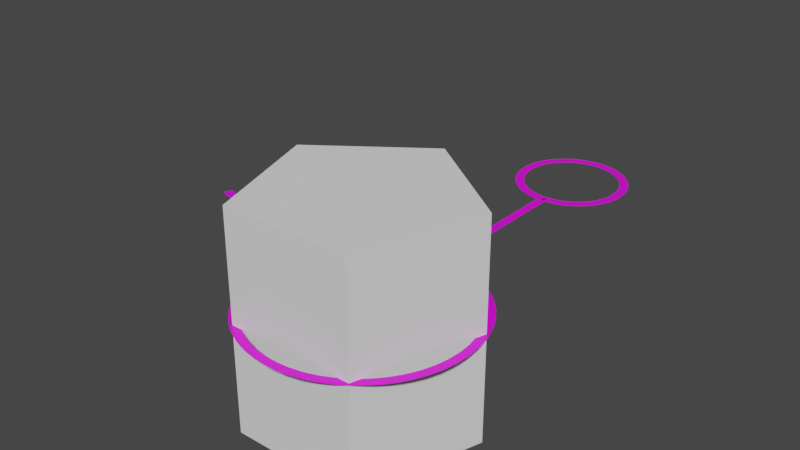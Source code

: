 # Source: Roads.blend  (saved by Blender 3.3.6; exported with 4.5.12 LTS)
import bpy
from mathutils import Matrix  # noqa: F401  (used for matrix-valued properties, if any)

bpy.ops.wm.read_factory_settings(use_empty=True)
scene = bpy.context.scene
scene.name = 'Scene'

# ---- collections
col_collection = bpy.data.collections.new('Collection'); scene.collection.children.link(col_collection)

# ---- images (referenced by path relative to the original .blend; pixels are not part of the script)
import os
ASSET_DIR = os.environ.get("B2B_ASSET_DIR", "")  # directory of the original .blend (textures are referenced by path, not embedded)
HERE = os.path.dirname(os.path.abspath(__file__))  # packed textures are extracted next to this script under _unpacked/

def load_image(name, relpath, width, height, colorspace="sRGB"):
    """Load a texture the original file referenced (path relative to the .blend, or extracted next to this script)."""
    p = next((c for c in (os.path.join(HERE, relpath), os.path.join(ASSET_DIR, relpath)) if relpath and os.path.exists(c)), "")
    if p:
        img = bpy.data.images.load(p, check_existing=True)
        img.name = name
    else:  # same state as the original file: an image datablock whose file is absent (Cycles renders it pink)
        img = bpy.data.images.new(name, width, height)
        img.source = "FILE"
        img.filepath = "//" + (relpath or name)
    img.colorspace_settings.name = colorspace
    return img
img_uvchecker_jpg = load_image('UVChecker.jpg', 'UVChecker.jpg', 1024, 1024, 'sRGB')

# ---- materials (node trees are filled in below, after node groups)
mat_uvchecker = bpy.data.materials.new('UVChecker')
mat_uvchecker.use_transparent_shadow = False

# ---- material node trees
mat_uvchecker.use_nodes = True; mat_uvchecker.node_tree.nodes.clear()
_N = mat_uvchecker.node_tree.nodes; _L = mat_uvchecker.node_tree.links
n0 = _N.new('ShaderNodeBsdfPrincipled'); n0.name = 'Principled BSDF'; n0.location = (10, 300)
n0.distribution = 'GGX'
n0.subsurface_method = 'RANDOM_WALK_SKIN'
n0.inputs[3].default_value = 1.45
n0.inputs[27].default_value = (0.0, 0.0, 0.0, 1.0)
n0.inputs[28].default_value = 1.0
n1 = _N.new('ShaderNodeOutputMaterial'); n1.name = 'Material Output'; n1.location = (300, 300)
n2 = _N.new('ShaderNodeTexImage'); n2.name = 'Image Texture'; n2.location = (-428, 272)
n2.image = img_uvchecker_jpg
_L.new(n0.outputs[0], n1.inputs[0])
_L.new(n2.outputs[0], n0.inputs[0])
n1.is_active_output = True

# ---- world
world_world = bpy.data.worlds.new('World'); scene.world = world_world
world_world.use_nodes = True; world_world.node_tree.nodes.clear()
_N = world_world.node_tree.nodes; _L = world_world.node_tree.links
n0 = _N.new('ShaderNodeOutputWorld'); n0.name = 'World Output'; n0.location = (300, 300)
n1 = _N.new('ShaderNodeBackground'); n1.name = 'Background'; n1.location = (10, 300)
n1.inputs[0].default_value = (0.05088, 0.05088, 0.05088, 1.0)
_L.new(n1.outputs[0], n0.inputs[0])
n0.is_active_output = True
world_world.color = (0.05088, 0.05088, 0.05088)
world_world.use_sun_shadow = False
world_world.sun_shadow_jitter_overblur = 0.0

# ---- meshes
me_plane_001 = bpy.data.meshes.new('Plane.001')
me_plane_001.from_pydata([(-16.29, 43.53, -1.169e-07), (-14.29, 45.57, 4.237e-09), (-14.31, 43.57, 5.152e-09), (-16.32, 45.71, -0.2029), (-14.29, 45.75, -0.2029), (-14.29, 45.75, 0.2029), (-16.32, 45.3, -0.2029), (-14.29, 45.35, -0.2029), (-14.29, 45.35, 0.2029), (-16.29, 43.72, -0.08899), (-16.29, 43.72, 0.08899), (-14.31, 43.76, -0.08899), (-14.31, 43.76, 0.08899), (-16.29, 43.31, -0.08899), (-14.32, 43.36, -0.08899), (-14.32, 43.36, 0.08899), (-16.32, 45.52, -3.55e-09), (-18.39, 45.63, -0.2029), (-16.32, 45.71, 0.2029), (-18.36, 45.23, -0.2029), (-16.32, 45.3, 0.2029), (-16.29, 43.31, 0.08899), (-18.37, 45.45, 6.26e-08), (-18.24, 43.46, -7.18e-08), (-20.45, 45.44, 0.2029), (-18.39, 45.63, 0.2029), (-20.4, 45.04, 0.2029), (-18.36, 45.23, 0.2029), (-20.19, 43.46, -0.08899), (-20.19, 43.46, 0.08899), (-18.25, 43.65, -0.08899), (-18.25, 43.65, 0.08899), (-20.14, 43.06, -0.08899), (-18.22, 43.24, -0.08899), (-18.22, 43.24, 0.08899), (-22.47, 44.91, -3.844e-09), (-20.42, 45.26, 8.374e-08), (-20.17, 43.27, -9.143e-08), (-20.45, 45.44, -0.2029), (-22.42, 44.7, -0.2029), (-20.4, 45.04, -0.2029), (-22.03, 42.74, -0.08899), (-22.03, 42.74, 0.08899), (-20.14, 43.06, 0.08899), (-24.49, 44.43, -1.318e-08), (-22.07, 42.95, -1.131e-07), (-24.54, 44.6, -0.2029), (-24.54, 44.6, 0.2029), (-22.5, 45.09, -0.2029), (-22.5, 45.09, 0.2029), (-24.43, 44.21, -0.2029), (-22.42, 44.7, 0.2029), (-23.99, 42.69, -0.08899), (-23.99, 42.69, 0.08899), (-22.11, 43.14, -0.08899), (-22.11, 43.14, 0.08899), (-23.88, 42.3, 0.08899), (-23.94, 42.5, -6.589e-09), (-26.39, 43.57, -0.2029), (-24.43, 44.21, 0.2029), (-23.88, 42.3, -0.08899), (-27.48, 41.15, -2.196e-09), (-26.47, 43.77, -1.428e-08), (-25.75, 41.91, 1.208e-08), (-28.48, 43.09, 0.2029), (-26.54, 43.94, -0.2029), (-26.54, 43.94, 0.2029), (-28.3, 42.73, 0.2029), (-26.39, 43.57, 0.2029), (-27.57, 41.32, -0.08899), (-25.82, 42.09, -0.08899), (-25.82, 42.09, 0.08899), (-27.39, 40.96, -0.08899), (-25.68, 41.71, -0.08899), (-25.68, 41.71, 0.08899), (-28.4, 42.92, -1.098e-08), (-28.48, 43.09, -0.2029), (-30.11, 41.67, -0.2029), (-30.11, 41.67, 0.2029), (-28.3, 42.73, -0.2029), (-29.21, 40.36, 0.08899), (-27.57, 41.32, 0.08899), (-28.98, 40.02, -0.08899), (-28.98, 40.02, 0.08899), (-27.39, 40.96, 0.08899), (-31.92, 40.53, -3.075e-08), (-30.23, 41.85, -1.757e-08), (-29.1, 40.2, 3.954e-08), (-32.04, 40.66, 0.2029), (-30.34, 42.0, -0.2029), (-30.34, 42.0, 0.2029), (-31.77, 40.36, -0.2029), (-31.77, 40.36, 0.2029), (-30.69, 39.2, -0.08899), (-30.69, 39.2, 0.08899), (-29.21, 40.36, -0.08899), (-30.42, 38.9, -0.08899), (-30.42, 38.9, 0.08899), (-30.56, 39.06, -7.029e-08), (-33.54, 39.07, 0.2029), (-32.04, 40.66, -0.2029), (-33.22, 38.81, -0.2029), (-31.98, 37.83, -0.08899), (-31.98, 37.83, 0.08899), (-31.66, 37.58, -0.08899), (-31.66, 37.58, 0.08899), (-34.6, 37.15, -1.757e-08), (-33.4, 38.95, 1.757e-08), (-31.83, 37.71, -3.514e-08), (-34.76, 37.24, 0.2029), (-33.54, 39.07, -0.2029), (-34.41, 37.04, 0.2029), (-33.22, 38.81, 0.2029), (-33.02, 36.28, -0.08899), (-32.85, 36.19, -5.271e-08), (-35.64, 35.23, -0.2029), (-35.64, 35.23, 0.2029), (-34.76, 37.24, -0.2029), (-35.26, 35.1, -0.2029), (-34.41, 37.04, -0.2029), (-33.02, 36.28, 0.08899), (-33.39, 34.43, 0.08899), (-32.66, 36.09, -0.08899), (-32.66, 36.09, 0.08899), (-35.47, 35.17, 8.786e-08), (-33.59, 34.5, -8.786e-08), (-36.2, 33.13, -0.2029), (-36.2, 33.13, 0.2029), (-35.8, 33.05, -0.2029), (-35.26, 35.1, 0.2029), (-34.24, 32.74, 0.08899), (-33.77, 34.56, -0.08899), (-33.77, 34.56, 0.08899), (-33.85, 32.66, -0.08899), (-33.39, 34.43, -0.08899), (-36.02, 33.1, 5.271e-08), (-34.06, 32.7, -7.029e-08), (-36.46, 31.0, -0.2029), (-36.46, 31.0, 0.2029), (-36.06, 30.97, -0.2029), (-35.8, 33.05, 0.2029), (-34.48, 30.86, 0.08899), (-34.24, 32.74, -0.08899), (-33.85, 32.66, 0.08899), (-36.28, 30.99, 7.029e-08), (-34.28, 30.85, -7.029e-08), (-36.48, 28.85, -0.2029), (-36.48, 28.85, 0.2029), (-36.06, 30.97, 0.2029), (-34.49, 28.97, 0.08899), (-34.48, 30.86, -0.08899), (-34.09, 29.0, -0.08899), (-34.09, 29.0, 0.08899), (-34.07, 30.84, -0.08899), (-34.07, 30.84, 0.08899), (-36.05, 26.73, 7.029e-08), (-34.09, 27.14, -7.029e-08), (-36.3, 28.86, 1.757e-08), (-34.3, 28.98, -1.757e-08), (-36.23, 26.69, -0.2029), (-36.07, 28.87, -0.2029), (-36.07, 28.87, 0.2029), (-34.28, 27.1, -0.08899), (-34.28, 27.1, 0.08899), (-34.49, 28.97, -0.08899), (-33.88, 27.19, -0.08899), (-35.45, 24.64, -3.514e-08), (-35.62, 24.57, -0.2029), (-36.23, 26.69, 0.2029), (-35.24, 24.72, -0.2029), (-35.83, 26.78, -0.2029), (-35.83, 26.78, 0.2029), (-33.77, 25.31, 0.08899), (-33.39, 25.46, -0.08899), (-33.88, 27.19, 0.08899), (-33.59, 25.38, -7.029e-08), (-34.59, 22.6, 0.2029), (-35.62, 24.57, 0.2029), (-34.25, 22.82, -0.2029), (-34.25, 22.82, 0.2029), (-35.24, 24.72, 0.2029), (-32.91, 23.67, -0.08899), (-33.77, 25.31, -0.08899), (-32.57, 23.89, -0.08899), (-32.57, 23.89, 0.08899), (-33.39, 25.46, 0.08899), (-33.08, 20.99, 0.0), (-31.62, 22.35, 0.0), (-34.43, 22.7, 3.514e-08), (-32.75, 23.78, -3.514e-08), (-33.21, 20.86, -0.2029), (-34.59, 22.6, -0.2029), (-32.92, 21.14, 0.2029), (-32.91, 23.67, 0.08899), (-31.46, 22.5, -0.08899), (-31.57, 19.4, -0.2029), (-33.21, 20.86, 0.2029), (-31.33, 19.73, 0.2029), (-32.92, 21.14, -0.2029), (-30.36, 20.99, -0.08899), (-30.36, 20.99, 0.08899), (-31.76, 22.22, -0.08899), (-31.76, 22.22, 0.08899), (-30.11, 21.31, 0.08899), (-31.46, 22.5, 0.08899), (-28.68, 20.13, -3.514e-08), (-31.46, 19.55, 7.029e-08), (-30.25, 21.14, -3.514e-08), (-29.76, 18.23, -0.2029), (-29.76, 18.23, 0.2029), (-31.57, 19.4, 0.2029), (-29.56, 18.58, 0.2029), (-31.33, 19.73, -0.2029), (-28.58, 20.32, -0.08899), (-30.11, 21.31, -0.08899), (-26.98, 19.31, -3.514e-08), (-29.67, 18.39, 0.0), (-27.84, 17.3, -0.2029), (-27.84, 17.3, 0.2029), (-29.56, 18.58, -0.2029), (-27.06, 19.13, -0.08899), (-27.06, 19.13, 0.08899), (-28.78, 19.96, -0.08899), (-28.78, 19.96, 0.08899), (-26.9, 19.51, -0.08899), (-28.58, 20.32, 0.08899), (-25.19, 18.65, 0.0), (-27.77, 17.47, 3.514e-08), (-25.86, 16.57, -0.2029), (-25.86, 16.57, 0.2029), (-25.74, 16.96, -0.2029), (-27.68, 17.67, -0.2029), (-27.68, 17.67, 0.2029), (-25.25, 18.47, 0.08899), (-25.13, 18.86, 0.08899), (-26.9, 19.51, 0.08899), (-25.8, 16.75, -3.514e-08), (-23.85, 16.01, 0.2029), (-23.75, 16.41, 0.2029), (-25.74, 16.96, 0.2029), (-23.38, 17.95, -0.08899), (-25.25, 18.47, -0.08899), (-23.29, 18.34, -0.08899), (-23.29, 18.34, 0.08899), (-25.13, 18.86, -0.08899), (-21.79, 15.77, 0.0), (-23.81, 16.19, 3.514e-08), (-23.34, 18.14, -3.514e-08), (-21.82, 15.59, -0.2029), (-23.85, 16.01, -0.2029), (-21.75, 15.99, -0.2029), (-23.75, 16.41, -0.2029), (-21.48, 17.55, -0.08899), (-21.48, 17.55, 0.08899), (-23.38, 17.95, 0.08899), (-21.41, 17.95, 0.08899), (-19.75, 15.48, 0.0), (-21.44, 17.74, -1.406e-07), (-21.82, 15.59, 0.2029), (-21.75, 15.99, 0.2029), (-19.53, 17.28, 0.08899), (-19.48, 17.68, 0.08899), (-21.41, 17.95, -0.08899), (-17.72, 15.29, 1.406e-07), (-19.51, 17.47, 0.0), (-19.77, 15.3, -0.2029), (-19.77, 15.3, 0.2029), (-17.7, 15.52, -0.2029), (-17.7, 15.52, 0.2029), (-19.72, 15.71, -0.2029), (-19.72, 15.71, 0.2029), (-17.58, 17.1, -0.08899), (-17.58, 17.1, 0.08899), (-19.53, 17.28, -0.08899), (-17.55, 17.5, -0.08899), (-17.55, 17.5, 0.08899), (-19.48, 17.68, -0.08899), (-15.59, 17.18, -1.054e-07), (-17.56, 17.29, 0.0), (-15.7, 15.0, -0.2029), (-17.73, 15.11, -0.2029), (-17.73, 15.11, 0.2029), (-15.68, 15.4, -0.2029), (-15.6, 16.99, 0.08899), (-15.58, 17.39, -0.08899), (-13.69, 15.12, -1.054e-07), (-15.69, 15.18, 3.514e-08), (-13.7, 14.94, -0.2029), (-15.7, 15.0, 0.2029), (-13.68, 15.35, -0.2029), (-15.68, 15.4, 0.2029), (-13.6, 16.93, 0.08899), (-15.6, 16.99, -0.08899), (-13.58, 17.33, -0.08899), (-15.58, 17.39, 0.08899), (-11.77, 14.99, 0.0), (-13.59, 17.12, 0.0), (-11.79, 14.81, -0.2029), (-13.7, 14.94, 0.2029), (-13.68, 15.35, 0.2029), (-11.55, 16.79, -0.08899), (-13.6, 16.93, -0.08899), (-11.5, 17.19, -0.08899), (-11.5, 17.19, 0.08899), (-13.58, 17.33, 0.08899), (-9.927, 14.66, 0.0), (-11.52, 16.98, -3.514e-08), (-9.971, 14.48, 0.2029), (-11.79, 14.81, 0.2029), (-9.873, 14.87, -0.2029), (-11.74, 15.21, -0.2029), (-11.74, 15.21, 0.2029), (-9.486, 16.41, -0.08899), (-9.486, 16.41, 0.08899), (-11.55, 16.79, 0.08899), (-9.388, 16.8, -0.08899), (-7.403, 15.93, -1.406e-07), (-9.439, 16.6, -3.514e-08), (-8.249, 13.91, 0.2029), (-9.971, 14.48, -0.2029), (-8.091, 14.29, -0.2029), (-9.873, 14.87, 0.2029), (-7.476, 15.75, 0.08899), (-7.319, 16.12, 0.08899), (-9.388, 16.8, 0.08899), (-8.177, 14.08, -1.757e-07), (-6.663, 13.09, 0.2029), (-8.249, 13.91, -0.2029), (-6.444, 13.43, -0.2029), (-6.444, 13.43, 0.2029), (-8.091, 14.29, 0.2029), (-5.587, 14.76, -0.08899), (-5.587, 14.76, 0.08899), (-7.476, 15.75, -0.08899), (-7.319, 16.12, -0.08899), (-6.564, 13.24, 3.514e-08), (-5.483, 14.92, -3.514e-08), (-5.26, 12.0, -0.2029), (-5.26, 12.0, 0.2029), (-6.663, 13.09, -0.2029), (-3.898, 13.45, 0.08899), (-3.62, 13.75, -0.08899), (-3.62, 13.75, 0.08899), (-5.368, 15.11, -0.08899), (-5.368, 15.11, 0.08899), (-3.924, 10.78, 1.406e-07), (-5.134, 12.13, 1.406e-07), (-3.767, 13.59, -1.054e-07), (-3.745, 10.91, 0.2029), (-4.982, 12.3, -0.2029), (-4.982, 12.3, 0.2029), (-3.898, 13.45, -0.08899), (-2.15, 12.1, 0.08899), (-2.321, 11.98, -1.406e-07), (-3.108, 9.138, -0.2029), (-4.07, 10.67, -0.2029), (-4.07, 10.67, 0.2029), (-2.749, 9.327, 0.2029), (-3.745, 10.91, -0.2029), (-1.345, 10.06, -0.08899), (-2.475, 11.86, -0.08899), (-2.475, 11.86, 0.08899), (-2.15, 12.1, -0.08899), (-2.196, 7.518, 1.054e-07), (-0.3173, 8.203, -1.054e-07), (-2.946, 9.223, 7.029e-08), (-1.175, 10.15, -7.029e-08), (-3.108, 9.138, 0.2029), (-1.987, 7.594, -0.2029), (-1.987, 7.594, 0.2029), (-2.749, 9.327, -0.2029), (-0.4967, 8.137, -0.08899), (-1.345, 10.06, 0.08899), (-0.1154, 8.276, -0.08899), (-0.1154, 8.276, 0.08899), (-0.9856, 10.25, -0.08899), (-0.9856, 10.25, 0.08899), (-1.833, 5.667, 0.2029), (-2.368, 7.455, -0.2029), (-2.368, 7.455, 0.2029), (-1.438, 5.763, -0.2029), (-0.4967, 8.137, 0.08899), (0.4974, 6.232, 0.08899), (-1.655, 5.71, 7.029e-08), (0.2888, 6.181, -7.029e-08), (-1.478, 3.811, -0.2029), (-1.833, 5.667, -0.2029), (-1.438, 5.763, 0.2029), (0.4926, 4.099, -0.08899), (0.1029, 6.136, -0.08899), (0.1029, 6.136, 0.08899), (0.8941, 4.158, -0.08899), (0.4974, 6.232, -0.08899), (-1.098, 1.926, 1.581e-07), (-1.297, 3.837, 7.029e-08), (0.6817, 4.126, -7.029e-08), (-1.28, 1.913, 0.2029), (-1.478, 3.811, 0.2029), (-1.077, 3.869, -0.2029), (-1.077, 3.869, 0.2029), (0.7067, 2.048, -0.08899), (0.4926, 4.099, 0.08899), (1.112, 2.075, -0.08899), (1.112, 2.075, 0.08899), (0.8941, 4.158, 0.08899), (-1.036, -0.005602, 7.029e-08), (0.9642, -0.005602, -7.029e-08), (0.8974, 2.06, -1.054e-07), (-1.219, -0.006033, -0.2029), (-1.219, -0.006033, 0.2029), (-1.28, 1.913, -0.2029), (-0.8128, -0.006033, -0.2029), (-0.8128, -0.006033, 0.2029), (-0.8755, 1.94, -0.2029), (-0.8755, 1.94, 0.2029), (0.7731, -0.006033, -0.08899), (0.7731, -0.006034, 0.08899), (0.7067, 2.048, 0.08899), (1.179, -0.006034, -0.08899), (1.179, -0.006034, 0.08899)], [], [(16, 0, 2, 1), (3, 18, 5, 4), (4, 5, 8, 7), (7, 8, 20, 6), (6, 20, 18, 3), (4, 7, 6, 3), (8, 5, 18, 20), (9, 10, 12, 11), (11, 12, 15, 14), (14, 15, 21, 13), (13, 21, 10, 9), (11, 14, 13, 9), (15, 12, 10, 21), (22, 23, 0, 16), (17, 25, 18, 3), (6, 20, 27, 19), (19, 27, 25, 17), (3, 6, 19, 17), (20, 18, 25, 27), (30, 31, 10, 9), (13, 21, 34, 33), (9, 13, 33, 30), (21, 10, 31, 34), (36, 37, 23, 22), (38, 24, 25, 17), (19, 27, 26, 40), (40, 26, 24, 38), (17, 19, 40, 38), (27, 25, 24, 26), (28, 29, 31, 30), (30, 31, 34, 33), (33, 34, 43, 32), (32, 43, 29, 28), (30, 33, 32, 28), (34, 31, 29, 43), (35, 45, 37, 36), (48, 49, 24, 38), (40, 26, 51, 39), (39, 51, 49, 48), (38, 40, 39, 48), (26, 24, 49, 51), (54, 55, 29, 28), (32, 43, 42, 41), (41, 42, 55, 54), (28, 32, 41, 54), (43, 29, 55, 42), (44, 57, 45, 35), (46, 47, 49, 48), (39, 51, 59, 50), (50, 59, 47, 46), (48, 39, 50, 46), (51, 49, 47, 59), (52, 53, 55, 54), (41, 42, 56, 60), (60, 56, 53, 52), (54, 41, 60, 52), (42, 55, 53, 56), (62, 63, 57, 44), (65, 66, 47, 46), (50, 59, 68, 58), (58, 68, 66, 65), (46, 50, 58, 65), (59, 47, 66, 68), (70, 71, 53, 52), (60, 56, 74, 73), (52, 60, 73, 70), (56, 53, 71, 74), (75, 61, 63, 62), (76, 64, 66, 65), (58, 68, 67, 79), (79, 67, 64, 76), (65, 58, 79, 76), (68, 66, 64, 67), (69, 81, 71, 70), (70, 71, 74, 73), (73, 74, 84, 72), (72, 84, 81, 69), (70, 73, 72, 69), (74, 71, 81, 84), (86, 87, 61, 75), (89, 90, 64, 76), (79, 67, 78, 77), (77, 78, 90, 89), (76, 79, 77, 89), (67, 64, 90, 78), (95, 80, 81, 69), (72, 84, 83, 82), (82, 83, 80, 95), (69, 72, 82, 95), (84, 81, 80, 83), (85, 98, 87, 86), (100, 88, 90, 89), (77, 78, 92, 91), (91, 92, 88, 100), (89, 77, 91, 100), (78, 90, 88, 92), (93, 94, 80, 95), (82, 83, 97, 96), (96, 97, 94, 93), (95, 82, 96, 93), (83, 80, 94, 97), (107, 108, 98, 85), (110, 99, 88, 100), (91, 92, 112, 101), (101, 112, 99, 110), (100, 91, 101, 110), (92, 88, 99, 112), (102, 103, 94, 93), (96, 97, 105, 104), (104, 105, 103, 102), (93, 96, 104, 102), (97, 94, 103, 105), (106, 114, 108, 107), (117, 109, 99, 110), (101, 112, 111, 119), (119, 111, 109, 117), (110, 101, 119, 117), (112, 99, 109, 111), (113, 120, 103, 102), (104, 105, 123, 122), (122, 123, 120, 113), (102, 104, 122, 113), (105, 103, 120, 123), (124, 125, 114, 106), (115, 116, 109, 117), (119, 111, 129, 118), (118, 129, 116, 115), (117, 119, 118, 115), (111, 109, 116, 129), (131, 132, 120, 113), (122, 123, 121, 134), (134, 121, 132, 131), (113, 122, 134, 131), (123, 120, 132, 121), (135, 136, 125, 124), (126, 127, 116, 115), (118, 129, 140, 128), (128, 140, 127, 126), (115, 118, 128, 126), (129, 116, 127, 140), (142, 130, 132, 131), (134, 121, 143, 133), (133, 143, 130, 142), (131, 134, 133, 142), (121, 132, 130, 143), (144, 145, 136, 135), (137, 138, 127, 126), (128, 140, 148, 139), (139, 148, 138, 137), (126, 128, 139, 137), (140, 127, 138, 148), (150, 141, 130, 142), (133, 143, 154, 153), (153, 154, 141, 150), (142, 133, 153, 150), (143, 130, 141, 154), (157, 158, 145, 144), (146, 147, 138, 137), (139, 148, 161, 160), (160, 161, 147, 146), (137, 139, 160, 146), (148, 138, 147, 161), (164, 149, 141, 150), (153, 154, 152, 151), (151, 152, 149, 164), (150, 153, 151, 164), (154, 141, 149, 152), (155, 156, 158, 157), (159, 168, 147, 146), (160, 161, 171, 170), (170, 171, 168, 159), (146, 160, 170, 159), (161, 147, 168, 171), (162, 163, 149, 164), (151, 152, 174, 165), (165, 174, 163, 162), (164, 151, 165, 162), (152, 149, 163, 174), (166, 175, 156, 155), (167, 177, 168, 159), (170, 171, 180, 169), (169, 180, 177, 167), (159, 170, 169, 167), (171, 168, 177, 180), (182, 172, 163, 162), (165, 174, 185, 173), (173, 185, 172, 182), (162, 165, 173, 182), (174, 163, 172, 185), (188, 189, 175, 166), (191, 176, 177, 167), (169, 180, 179, 178), (178, 179, 176, 191), (167, 169, 178, 191), (180, 177, 176, 179), (181, 193, 172, 182), (173, 185, 184, 183), (183, 184, 193, 181), (182, 173, 183, 181), (185, 172, 193, 184), (186, 187, 189, 188), (190, 196, 176, 191), (178, 179, 192, 198), (198, 192, 196, 190), (191, 178, 198, 190), (179, 176, 196, 192), (201, 202, 193, 181), (183, 184, 204, 194), (194, 204, 202, 201), (181, 183, 194, 201), (184, 193, 202, 204), (206, 207, 187, 186), (195, 210, 196, 190), (198, 192, 197, 212), (212, 197, 210, 195), (190, 198, 212, 195), (192, 196, 210, 197), (199, 200, 202, 201), (194, 204, 203, 214), (214, 203, 200, 199), (201, 194, 214, 199), (204, 202, 200, 203), (216, 205, 207, 206), (208, 209, 210, 195), (212, 197, 211, 219), (219, 211, 209, 208), (195, 212, 219, 208), (197, 210, 209, 211), (222, 223, 200, 199), (214, 203, 225, 213), (213, 225, 223, 222), (199, 214, 213, 222), (203, 200, 223, 225), (227, 215, 205, 216), (217, 218, 209, 208), (219, 211, 232, 231), (231, 232, 218, 217), (208, 219, 231, 217), (211, 209, 218, 232), (220, 221, 223, 222), (213, 225, 235, 224), (224, 235, 221, 220), (222, 213, 224, 220), (225, 223, 221, 235), (236, 226, 215, 227), (228, 229, 218, 217), (231, 232, 239, 230), (230, 239, 229, 228), (217, 231, 230, 228), (232, 218, 229, 239), (241, 233, 221, 220), (224, 235, 234, 244), (244, 234, 233, 241), (220, 224, 244, 241), (235, 221, 233, 234), (246, 247, 226, 236), (249, 237, 229, 228), (230, 239, 238, 251), (251, 238, 237, 249), (228, 230, 251, 249), (239, 229, 237, 238), (240, 254, 233, 241), (244, 234, 243, 242), (242, 243, 254, 240), (241, 244, 242, 240), (234, 233, 254, 243), (245, 257, 247, 246), (248, 258, 237, 249), (251, 238, 259, 250), (250, 259, 258, 248), (249, 251, 250, 248), (238, 237, 258, 259), (252, 253, 254, 240), (242, 243, 255, 262), (262, 255, 253, 252), (240, 242, 262, 252), (243, 254, 253, 255), (256, 264, 257, 245), (265, 266, 258, 248), (250, 259, 270, 269), (248, 250, 269, 265), (259, 258, 266, 270), (273, 260, 253, 252), (262, 255, 261, 276), (276, 261, 260, 273), (252, 262, 276, 273), (255, 253, 260, 261), (263, 278, 264, 256), (280, 281, 266, 265), (265, 266, 270, 269), (269, 270, 268, 267), (267, 268, 281, 280), (265, 269, 267, 280), (270, 266, 281, 268), (271, 272, 260, 273), (276, 261, 275, 274), (274, 275, 272, 271), (273, 276, 274, 271), (261, 260, 272, 275), (286, 277, 278, 263), (279, 288, 281, 280), (267, 268, 290, 282), (282, 290, 288, 279), (280, 267, 282, 279), (268, 281, 288, 290), (292, 283, 272, 271), (274, 275, 294, 284), (284, 294, 283, 292), (271, 274, 284, 292), (275, 272, 283, 294), (285, 296, 277, 286), (287, 298, 288, 279), (282, 290, 299, 289), (289, 299, 298, 287), (279, 282, 289, 287), (290, 288, 298, 299), (301, 291, 283, 292), (284, 294, 304, 293), (293, 304, 291, 301), (292, 284, 293, 301), (294, 283, 291, 304), (295, 306, 296, 285), (297, 308, 298, 287), (289, 299, 311, 310), (310, 311, 308, 297), (287, 289, 310, 297), (299, 298, 308, 311), (300, 314, 291, 301), (293, 304, 303, 302), (302, 303, 314, 300), (301, 293, 302, 300), (304, 291, 314, 303), (305, 317, 306, 295), (319, 307, 308, 297), (310, 311, 321, 309), (309, 321, 307, 319), (297, 310, 309, 319), (311, 308, 307, 321), (312, 313, 314, 300), (302, 303, 324, 315), (315, 324, 313, 312), (300, 302, 315, 312), (303, 314, 313, 324), (325, 316, 317, 305), (327, 318, 307, 319), (309, 321, 330, 320), (320, 330, 318, 327), (319, 309, 320, 327), (321, 307, 318, 330), (333, 322, 313, 312), (315, 324, 323, 334), (334, 323, 322, 333), (312, 315, 334, 333), (324, 313, 322, 323), (335, 336, 316, 325), (339, 326, 318, 327), (320, 330, 329, 328), (328, 329, 326, 339), (327, 320, 328, 339), (330, 318, 326, 329), (331, 332, 322, 333), (334, 323, 344, 343), (343, 344, 332, 331), (333, 334, 343, 331), (323, 322, 332, 344), (346, 347, 336, 335), (337, 338, 326, 339), (328, 329, 350, 349), (349, 350, 338, 337), (339, 328, 349, 337), (329, 326, 338, 350), (351, 340, 332, 331), (343, 344, 342, 341), (341, 342, 340, 351), (331, 343, 341, 351), (344, 332, 340, 342), (345, 353, 347, 346), (355, 356, 338, 337), (349, 350, 348, 358), (358, 348, 356, 355), (337, 349, 358, 355), (350, 338, 356, 348), (360, 361, 340, 351), (341, 342, 352, 362), (362, 352, 361, 360), (351, 341, 362, 360), (342, 340, 361, 352), (365, 366, 353, 345), (354, 367, 356, 355), (358, 348, 357, 370), (370, 357, 367, 354), (355, 358, 370, 354), (348, 356, 367, 357), (359, 372, 361, 360), (362, 352, 376, 375), (375, 376, 372, 359), (360, 362, 375, 359), (352, 361, 372, 376), (363, 364, 366, 365), (378, 379, 367, 354), (370, 357, 369, 368), (368, 369, 379, 378), (354, 370, 368, 378), (357, 367, 379, 369), (371, 381, 372, 359), (375, 376, 374, 373), (373, 374, 381, 371), (359, 375, 373, 371), (376, 372, 381, 374), (383, 384, 364, 363), (386, 377, 379, 378), (368, 369, 387, 380), (380, 387, 377, 386), (378, 368, 380, 386), (369, 379, 377, 387), (389, 390, 381, 371), (373, 374, 382, 392), (392, 382, 390, 389), (371, 373, 392, 389), (374, 381, 390, 382), (394, 395, 384, 383), (385, 397, 377, 386), (380, 387, 399, 398), (398, 399, 397, 385), (386, 380, 398, 385), (387, 377, 397, 399), (388, 401, 390, 389), (392, 382, 404, 391), (391, 404, 401, 388), (389, 392, 391, 388), (382, 390, 401, 404), (393, 407, 395, 394), (410, 396, 397, 385), (398, 399, 414, 413), (413, 414, 396, 410), (385, 398, 413, 410), (399, 397, 396, 414), (400, 417, 401, 388), (391, 404, 403, 402), (402, 403, 417, 400), (388, 391, 402, 400), (404, 401, 417, 403), (405, 406, 407, 393), (408, 409, 396, 410), (413, 414, 412, 411), (411, 412, 409, 408), (410, 413, 411, 408), (414, 396, 409, 412), (415, 416, 417, 400), (402, 403, 419, 418), (418, 419, 416, 415), (400, 402, 418, 415), (403, 417, 416, 419)])
_uv = me_plane_001.uv_layers.new(name='UVMap')
_uv.uv.foreach_set('vector', [0.0, 0.0, 1.0, 0.0, 1.0, 1.0, 0.0, 1.0, 0.375, 0.0, 0.625, 0.0, 0.625, 0.25, 0.375, 0.25, 0.375, 0.25, 0.625, 0.25, 0.625, 0.5, 0.375, 0.5, 0.375, 0.5, 0.625, 0.5, 0.625, 0.75, 0.375, 0.75, 0.375, 0.75, 0.625, 0.75, 0.625, 1.0, 0.375, 1.0, 0.125, 0.5, 0.375, 0.5, 0.375, 0.75, 0.125, 0.75, 0.625, 0.5, 0.875, 0.5, 0.875, 0.75, 0.625, 0.75, 0.375, 0.0, 0.625, 0.0, 0.625, 0.25, 0.375, 0.25, 0.375, 0.25, 0.625, 0.25, 0.625, 0.5, 0.375, 0.5, 0.375, 0.5, 0.625, 0.5, 0.625, 0.75, 0.375, 0.75, 0.375, 0.75, 0.625, 0.75, 0.625, 1.0, 0.375, 1.0, 0.125, 0.5, 0.375, 0.5, 0.375, 0.75, 0.125, 0.75, 0.625, 0.5, 0.875, 0.5, 0.875, 0.75, 0.625, 0.75, 0.0, 0.0, 1.0, 0.0, 1.0, 1.0, 0.0, 1.0, 0.375, 0.0, 0.625, 0.0, 0.625, 0.25, 0.375, 0.25, 0.375, 0.5, 0.625, 0.5, 0.625, 0.75, 0.375, 0.75, 0.375, 0.75, 0.625, 0.75, 0.625, 1.0, 0.375, 1.0, 0.125, 0.5, 0.375, 0.5, 0.375, 0.75, 0.125, 0.75, 0.625, 0.5, 0.875, 0.5, 0.875, 0.75, 0.625, 0.75, 0.375, 0.0, 0.625, 0.0, 0.625, 0.25, 0.375, 0.25, 0.375, 0.5, 0.625, 0.5, 0.625, 0.75, 0.375, 0.75, 0.125, 0.5, 0.375, 0.5, 0.375, 0.75, 0.125, 0.75, 0.625, 0.5, 0.875, 0.5, 0.875, 0.75, 0.625, 0.75, 0.0, 0.0, 1.0, 0.0, 1.0, 1.0, 0.0, 1.0, 0.375, 0.0, 0.625, 0.0, 0.625, 0.25, 0.375, 0.25, 0.375, 0.5, 0.625, 0.5, 0.625, 0.75, 0.375, 0.75, 0.375, 0.75, 0.625, 0.75, 0.625, 1.0, 0.375, 1.0, 0.125, 0.5, 0.375, 0.5, 0.375, 0.75, 0.125, 0.75, 0.625, 0.5, 0.875, 0.5, 0.875, 0.75, 0.625, 0.75, 0.375, 0.0, 0.625, 0.0, 0.625, 0.25, 0.375, 0.25, 0.375, 0.25, 0.625, 0.25, 0.625, 0.5, 0.375, 0.5, 0.375, 0.5, 0.625, 0.5, 0.625, 0.75, 0.375, 0.75, 0.375, 0.75, 0.625, 0.75, 0.625, 1.0, 0.375, 1.0, 0.125, 0.5, 0.375, 0.5, 0.375, 0.75, 0.125, 0.75, 0.625, 0.5, 0.875, 0.5, 0.875, 0.75, 0.625, 0.75, 0.0, 0.0, 1.0, 0.0, 1.0, 1.0, 0.0, 1.0, 0.375, 0.0, 0.625, 0.0, 0.625, 0.25, 0.375, 0.25, 0.375, 0.5, 0.625, 0.5, 0.625, 0.75, 0.375, 0.75, 0.375, 0.75, 0.625, 0.75, 0.625, 1.0, 0.375, 1.0, 0.125, 0.5, 0.375, 0.5, 0.375, 0.75, 0.125, 0.75, 0.625, 0.5, 0.875, 0.5, 0.875, 0.75, 0.625, 0.75, 0.375, 0.0, 0.625, 0.0, 0.625, 0.25, 0.375, 0.25, 0.375, 0.5, 0.625, 0.5, 0.625, 0.75, 0.375, 0.75, 0.375, 0.75, 0.625, 0.75, 0.625, 1.0, 0.375, 1.0, 0.125, 0.5, 0.375, 0.5, 0.375, 0.75, 0.125, 0.75, 0.625, 0.5, 0.875, 0.5, 0.875, 0.75, 0.625, 0.75, 0.0, 0.0, 1.0, 0.0, 1.0, 1.0, 0.0, 1.0, 0.375, 0.0, 0.625, 0.0, 0.625, 0.25, 0.375, 0.25, 0.375, 0.5, 0.625, 0.5, 0.625, 0.75, 0.375, 0.75, 0.375, 0.75, 0.625, 0.75, 0.625, 1.0, 0.375, 1.0, 0.125, 0.5, 0.375, 0.5, 0.375, 0.75, 0.125, 0.75, 0.625, 0.5, 0.875, 0.5, 0.875, 0.75, 0.625, 0.75, 0.375, 0.0, 0.625, 0.0, 0.625, 0.25, 0.375, 0.25, 0.375, 0.5, 0.625, 0.5, 0.625, 0.75, 0.375, 0.75, 0.375, 0.75, 0.625, 0.75, 0.625, 1.0, 0.375, 1.0, 0.125, 0.5, 0.375, 0.5, 0.375, 0.75, 0.125, 0.75, 0.625, 0.5, 0.875, 0.5, 0.875, 0.75, 0.625, 0.75, 0.0, 0.0, 1.0, 0.0, 1.0, 1.0, 0.0, 1.0, 0.375, 0.0, 0.625, 0.0, 0.625, 0.25, 0.375, 0.25, 0.375, 0.5, 0.625, 0.5, 0.625, 0.75, 0.375, 0.75, 0.375, 0.75, 0.625, 0.75, 0.625, 1.0, 0.375, 1.0, 0.125, 0.5, 0.375, 0.5, 0.375, 0.75, 0.125, 0.75, 0.625, 0.5, 0.875, 0.5, 0.875, 0.75, 0.625, 0.75, 0.375, 0.0, 0.625, 0.0, 0.625, 0.25, 0.375, 0.25, 0.375, 0.5, 0.625, 0.5, 0.625, 0.75, 0.375, 0.75, 0.125, 0.5, 0.375, 0.5, 0.375, 0.75, 0.125, 0.75, 0.625, 0.5, 0.875, 0.5, 0.875, 0.75, 0.625, 0.75, 0.0, 0.0, 1.0, 0.0, 1.0, 1.0, 0.0, 1.0, 0.375, 0.0, 0.625, 0.0, 0.625, 0.25, 0.375, 0.25, 0.375, 0.5, 0.625, 0.5, 0.625, 0.75, 0.375, 0.75, 0.375, 0.75, 0.625, 0.75, 0.625, 1.0, 0.375, 1.0, 0.125, 0.5, 0.375, 0.5, 0.375, 0.75, 0.125, 0.75, 0.625, 0.5, 0.875, 0.5, 0.875, 0.75, 0.625, 0.75, 0.375, 0.0, 0.625, 0.0, 0.625, 0.25, 0.375, 0.25, 0.375, 0.25, 0.625, 0.25, 0.625, 0.5, 0.375, 0.5, 0.375, 0.5, 0.625, 0.5, 0.625, 0.75, 0.375, 0.75, 0.375, 0.75, 0.625, 0.75, 0.625, 1.0, 0.375, 1.0, 0.125, 0.5, 0.375, 0.5, 0.375, 0.75, 0.125, 0.75, 0.625, 0.5, 0.875, 0.5, 0.875, 0.75, 0.625, 0.75, 0.0, 0.0, 1.0, 0.0, 1.0, 1.0, 0.0, 1.0, 0.375, 0.0, 0.625, 0.0, 0.625, 0.25, 0.375, 0.25, 0.375, 0.5, 0.625, 0.5, 0.625, 0.75, 0.375, 0.75, 0.375, 0.75, 0.625, 0.75, 0.625, 1.0, 0.375, 1.0, 0.125, 0.5, 0.375, 0.5, 0.375, 0.75, 0.125, 0.75, 0.625, 0.5, 0.875, 0.5, 0.875, 0.75, 0.625, 0.75, 0.375, 0.0, 0.625, 0.0, 0.625, 0.25, 0.375, 0.25, 0.375, 0.5, 0.625, 0.5, 0.625, 0.75, 0.375, 0.75, 0.375, 0.75, 0.625, 0.75, 0.625, 1.0, 0.375, 1.0, 0.125, 0.5, 0.375, 0.5, 0.375, 0.75, 0.125, 0.75, 0.625, 0.5, 0.875, 0.5, 0.875, 0.75, 0.625, 0.75, 0.0, 0.0, 1.0, 0.0, 1.0, 1.0, 0.0, 1.0, 0.375, 0.0, 0.625, 0.0, 0.625, 0.25, 0.375, 0.25, 0.375, 0.5, 0.625, 0.5, 0.625, 0.75, 0.375, 0.75, 0.375, 0.75, 0.625, 0.75, 0.625, 1.0, 0.375, 1.0, 0.125, 0.5, 0.375, 0.5, 0.375, 0.75, 0.125, 0.75, 0.625, 0.5, 0.875, 0.5, 0.875, 0.75, 0.625, 0.75, 0.375, 0.0, 0.625, 0.0, 0.625, 0.25, 0.375, 0.25, 0.375, 0.5, 0.625, 0.5, 0.625, 0.75, 0.375, 0.75, 0.375, 0.75, 0.625, 0.75, 0.625, 1.0, 0.375, 1.0, 0.125, 0.5, 0.375, 0.5, 0.375, 0.75, 0.125, 0.75, 0.625, 0.5, 0.875, 0.5, 0.875, 0.75, 0.625, 0.75, 0.0, 0.0, 1.0, 0.0, 1.0, 1.0, 0.0, 1.0, 0.375, 0.0, 0.625, 0.0, 0.625, 0.25, 0.375, 0.25, 0.375, 0.5, 0.625, 0.5, 0.625, 0.75, 0.375, 0.75, 0.375, 0.75, 0.625, 0.75, 0.625, 1.0, 0.375, 1.0, 0.125, 0.5, 0.375, 0.5, 0.375, 0.75, 0.125, 0.75, 0.625, 0.5, 0.875, 0.5, 0.875, 0.75, 0.625, 0.75, 0.375, 0.0, 0.625, 0.0, 0.625, 0.25, 0.375, 0.25, 0.375, 0.5, 0.625, 0.5, 0.625, 0.75, 0.375, 0.75, 0.375, 0.75, 0.625, 0.75, 0.625, 1.0, 0.375, 1.0, 0.125, 0.5, 0.375, 0.5, 0.375, 0.75, 0.125, 0.75, 0.625, 0.5, 0.875, 0.5, 0.875, 0.75, 0.625, 0.75, 0.0, 0.0, 1.0, 0.0, 1.0, 1.0, 0.0, 1.0, 0.375, 0.0, 0.625, 0.0, 0.625, 0.25, 0.375, 0.25, 0.375, 0.5, 0.625, 0.5, 0.625, 0.75, 0.375, 0.75, 0.375, 0.75, 0.625, 0.75, 0.625, 1.0, 0.375, 1.0, 0.125, 0.5, 0.375, 0.5, 0.375, 0.75, 0.125, 0.75, 0.625, 0.5, 0.875, 0.5, 0.875, 0.75, 0.625, 0.75, 0.375, 0.0, 0.625, 0.0, 0.625, 0.25, 0.375, 0.25, 0.375, 0.5, 0.625, 0.5, 0.625, 0.75, 0.375, 0.75, 0.375, 0.75, 0.625, 0.75, 0.625, 1.0, 0.375, 1.0, 0.125, 0.5, 0.375, 0.5, 0.375, 0.75, 0.125, 0.75, 0.625, 0.5, 0.875, 0.5, 0.875, 0.75, 0.625, 0.75, 0.0, 0.0, 1.0, 0.0, 1.0, 1.0, 0.0, 1.0, 0.375, 0.0, 0.625, 0.0, 0.625, 0.25, 0.375, 0.25, 0.375, 0.5, 0.625, 0.5, 0.625, 0.75, 0.375, 0.75, 0.375, 0.75, 0.625, 0.75, 0.625, 1.0, 0.375, 1.0, 0.125, 0.5, 0.375, 0.5, 0.375, 0.75, 0.125, 0.75, 0.625, 0.5, 0.875, 0.5, 0.875, 0.75, 0.625, 0.75, 0.375, 0.0, 0.625, 0.0, 0.625, 0.25, 0.375, 0.25, 0.375, 0.5, 0.625, 0.5, 0.625, 0.75, 0.375, 0.75, 0.375, 0.75, 0.625, 0.75, 0.625, 1.0, 0.375, 1.0, 0.125, 0.5, 0.375, 0.5, 0.375, 0.75, 0.125, 0.75, 0.625, 0.5, 0.875, 0.5, 0.875, 0.75, 0.625, 0.75, 0.0, 0.0, 1.0, 0.0, 1.0, 1.0, 0.0, 1.0, 0.375, 0.0, 0.625, 0.0, 0.625, 0.25, 0.375, 0.25, 0.375, 0.5, 0.625, 0.5, 0.625, 0.75, 0.375, 0.75, 0.375, 0.75, 0.625, 0.75, 0.625, 1.0, 0.375, 1.0, 0.125, 0.5, 0.375, 0.5, 0.375, 0.75, 0.125, 0.75, 0.625, 0.5, 0.875, 0.5, 0.875, 0.75, 0.625, 0.75, 0.375, 0.0, 0.625, 0.0, 0.625, 0.25, 0.375, 0.25, 0.375, 0.5, 0.625, 0.5, 0.625, 0.75, 0.375, 0.75, 0.375, 0.75, 0.625, 0.75, 0.625, 1.0, 0.375, 1.0, 0.125, 0.5, 0.375, 0.5, 0.375, 0.75, 0.125, 0.75, 0.625, 0.5, 0.875, 0.5, 0.875, 0.75, 0.625, 0.75, 0.0, 0.0, 1.0, 0.0, 1.0, 1.0, 0.0, 1.0, 0.375, 0.0, 0.625, 0.0, 0.625, 0.25, 0.375, 0.25, 0.375, 0.5, 0.625, 0.5, 0.625, 0.75, 0.375, 0.75, 0.375, 0.75, 0.625, 0.75, 0.625, 1.0, 0.375, 1.0, 0.125, 0.5, 0.375, 0.5, 0.375, 0.75, 0.125, 0.75, 0.625, 0.5, 0.875, 0.5, 0.875, 0.75, 0.625, 0.75, 0.375, 0.0, 0.625, 0.0, 0.625, 0.25, 0.375, 0.25, 0.375, 0.5, 0.625, 0.5, 0.625, 0.75, 0.375, 0.75, 0.375, 0.75, 0.625, 0.75, 0.625, 1.0, 0.375, 1.0, 0.125, 0.5, 0.375, 0.5, 0.375, 0.75, 0.125, 0.75, 0.625, 0.5, 0.875, 0.5, 0.875, 0.75, 0.625, 0.75, 0.0, 0.0, 1.0, 0.0, 1.0, 1.0, 0.0, 1.0, 0.375, 0.0, 0.625, 0.0, 0.625, 0.25, 0.375, 0.25, 0.375, 0.5, 0.625, 0.5, 0.625, 0.75, 0.375, 0.75, 0.375, 0.75, 0.625, 0.75, 0.625, 1.0, 0.375, 1.0, 0.125, 0.5, 0.375, 0.5, 0.375, 0.75, 0.125, 0.75, 0.625, 0.5, 0.875, 0.5, 0.875, 0.75, 0.625, 0.75, 0.375, 0.0, 0.625, 0.0, 0.625, 0.25, 0.375, 0.25, 0.375, 0.5, 0.625, 0.5, 0.625, 0.75, 0.375, 0.75, 0.375, 0.75, 0.625, 0.75, 0.625, 1.0, 0.375, 1.0, 0.125, 0.5, 0.375, 0.5, 0.375, 0.75, 0.125, 0.75, 0.625, 0.5, 0.875, 0.5, 0.875, 0.75, 0.625, 0.75, 0.0, 0.0, 1.0, 0.0, 1.0, 1.0, 0.0, 1.0, 0.375, 0.0, 0.625, 0.0, 0.625, 0.25, 0.375, 0.25, 0.375, 0.5, 0.625, 0.5, 0.625, 0.75, 0.375, 0.75, 0.375, 0.75, 0.625, 0.75, 0.625, 1.0, 0.375, 1.0, 0.125, 0.5, 0.375, 0.5, 0.375, 0.75, 0.125, 0.75, 0.625, 0.5, 0.875, 0.5, 0.875, 0.75, 0.625, 0.75, 0.375, 0.0, 0.625, 0.0, 0.625, 0.25, 0.375, 0.25, 0.375, 0.5, 0.625, 0.5, 0.625, 0.75, 0.375, 0.75, 0.375, 0.75, 0.625, 0.75, 0.625, 1.0, 0.375, 1.0, 0.125, 0.5, 0.375, 0.5, 0.375, 0.75, 0.125, 0.75, 0.625, 0.5, 0.875, 0.5, 0.875, 0.75, 0.625, 0.75, 0.0, 0.0, 1.0, 0.0, 1.0, 1.0, 0.0, 1.0, 0.375, 0.0, 0.625, 0.0, 0.625, 0.25, 0.375, 0.25, 0.375, 0.5, 0.625, 0.5, 0.625, 0.75, 0.375, 0.75, 0.375, 0.75, 0.625, 0.75, 0.625, 1.0, 0.375, 1.0, 0.125, 0.5, 0.375, 0.5, 0.375, 0.75, 0.125, 0.75, 0.625, 0.5, 0.875, 0.5, 0.875, 0.75, 0.625, 0.75, 0.375, 0.0, 0.625, 0.0, 0.625, 0.25, 0.375, 0.25, 0.375, 0.5, 0.625, 0.5, 0.625, 0.75, 0.375, 0.75, 0.375, 0.75, 0.625, 0.75, 0.625, 1.0, 0.375, 1.0, 0.125, 0.5, 0.375, 0.5, 0.375, 0.75, 0.125, 0.75, 0.625, 0.5, 0.875, 0.5, 0.875, 0.75, 0.625, 0.75, 0.0, 0.0, 1.0, 0.0, 1.0, 1.0, 0.0, 1.0, 0.375, 0.0, 0.625, 0.0, 0.625, 0.25, 0.375, 0.25, 0.375, 0.5, 0.625, 0.5, 0.625, 0.75, 0.375, 0.75, 0.375, 0.75, 0.625, 0.75, 0.625, 1.0, 0.375, 1.0, 0.125, 0.5, 0.375, 0.5, 0.375, 0.75, 0.125, 0.75, 0.625, 0.5, 0.875, 0.5, 0.875, 0.75, 0.625, 0.75, 0.375, 0.0, 0.625, 0.0, 0.625, 0.25, 0.375, 0.25, 0.375, 0.5, 0.625, 0.5, 0.625, 0.75, 0.375, 0.75, 0.375, 0.75, 0.625, 0.75, 0.625, 1.0, 0.375, 1.0, 0.125, 0.5, 0.375, 0.5, 0.375, 0.75, 0.125, 0.75, 0.625, 0.5, 0.875, 0.5, 0.875, 0.75, 0.625, 0.75, 0.0, 0.0, 1.0, 0.0, 1.0, 1.0, 0.0, 1.0, 0.375, 0.0, 0.625, 0.0, 0.625, 0.25, 0.375, 0.25, 0.375, 0.5, 0.625, 0.5, 0.625, 0.75, 0.375, 0.75, 0.375, 0.75, 0.625, 0.75, 0.625, 1.0, 0.375, 1.0, 0.125, 0.5, 0.375, 0.5, 0.375, 0.75, 0.125, 0.75, 0.625, 0.5, 0.875, 0.5, 0.875, 0.75, 0.625, 0.75, 0.375, 0.0, 0.625, 0.0, 0.625, 0.25, 0.375, 0.25, 0.375, 0.5, 0.625, 0.5, 0.625, 0.75, 0.375, 0.75, 0.375, 0.75, 0.625, 0.75, 0.625, 1.0, 0.375, 1.0, 0.125, 0.5, 0.375, 0.5, 0.375, 0.75, 0.125, 0.75, 0.625, 0.5, 0.875, 0.5, 0.875, 0.75, 0.625, 0.75, 0.0, 0.0, 1.0, 0.0, 1.0, 1.0, 0.0, 1.0, 0.375, 0.0, 0.625, 0.0, 0.625, 0.25, 0.375, 0.25, 0.375, 0.5, 0.625, 0.5, 0.625, 0.75, 0.375, 0.75, 0.375, 0.75, 0.625, 0.75, 0.625, 1.0, 0.375, 1.0, 0.125, 0.5, 0.375, 0.5, 0.375, 0.75, 0.125, 0.75, 0.625, 0.5, 0.875, 0.5, 0.875, 0.75, 0.625, 0.75, 0.375, 0.0, 0.625, 0.0, 0.625, 0.25, 0.375, 0.25, 0.375, 0.5, 0.625, 0.5, 0.625, 0.75, 0.375, 0.75, 0.375, 0.75, 0.625, 0.75, 0.625, 1.0, 0.375, 1.0, 0.125, 0.5, 0.375, 0.5, 0.375, 0.75, 0.125, 0.75, 0.625, 0.5, 0.875, 0.5, 0.875, 0.75, 0.625, 0.75, 0.0, 0.0, 1.0, 0.0, 1.0, 1.0, 0.0, 1.0, 0.375, 0.0, 0.625, 0.0, 0.625, 0.25, 0.375, 0.25, 0.375, 0.5, 0.625, 0.5, 0.625, 0.75, 0.375, 0.75, 0.375, 0.75, 0.625, 0.75, 0.625, 1.0, 0.375, 1.0, 0.125, 0.5, 0.375, 0.5, 0.375, 0.75, 0.125, 0.75, 0.625, 0.5, 0.875, 0.5, 0.875, 0.75, 0.625, 0.75, 0.375, 0.0, 0.625, 0.0, 0.625, 0.25, 0.375, 0.25, 0.375, 0.5, 0.625, 0.5, 0.625, 0.75, 0.375, 0.75, 0.375, 0.75, 0.625, 0.75, 0.625, 1.0, 0.375, 1.0, 0.125, 0.5, 0.375, 0.5, 0.375, 0.75, 0.125, 0.75, 0.625, 0.5, 0.875, 0.5, 0.875, 0.75, 0.625, 0.75, 0.0, 0.0, 1.0, 0.0, 1.0, 1.0, 0.0, 1.0, 0.375, 0.0, 0.625, 0.0, 0.625, 0.25, 0.375, 0.25, 0.375, 0.5, 0.625, 0.5, 0.625, 0.75, 0.375, 0.75, 0.375, 0.75, 0.625, 0.75, 0.625, 1.0, 0.375, 1.0, 0.125, 0.5, 0.375, 0.5, 0.375, 0.75, 0.125, 0.75, 0.625, 0.5, 0.875, 0.5, 0.875, 0.75, 0.625, 0.75, 0.375, 0.0, 0.625, 0.0, 0.625, 0.25, 0.375, 0.25, 0.375, 0.5, 0.625, 0.5, 0.625, 0.75, 0.375, 0.75, 0.375, 0.75, 0.625, 0.75, 0.625, 1.0, 0.375, 1.0, 0.125, 0.5, 0.375, 0.5, 0.375, 0.75, 0.125, 0.75, 0.625, 0.5, 0.875, 0.5, 0.875, 0.75, 0.625, 0.75, 0.0, 0.0, 1.0, 0.0, 1.0, 1.0, 0.0, 1.0, 0.375, 0.0, 0.625, 0.0, 0.625, 0.25, 0.375, 0.25, 0.375, 0.5, 0.625, 0.5, 0.625, 0.75, 0.375, 0.75, 0.375, 0.75, 0.625, 0.75, 0.625, 1.0, 0.375, 1.0, 0.125, 0.5, 0.375, 0.5, 0.375, 0.75, 0.125, 0.75, 0.625, 0.5, 0.875, 0.5, 0.875, 0.75, 0.625, 0.75, 0.375, 0.0, 0.625, 0.0, 0.625, 0.25, 0.375, 0.25, 0.375, 0.5, 0.625, 0.5, 0.625, 0.75, 0.375, 0.75, 0.375, 0.75, 0.625, 0.75, 0.625, 1.0, 0.375, 1.0, 0.125, 0.5, 0.375, 0.5, 0.375, 0.75, 0.125, 0.75, 0.625, 0.5, 0.875, 0.5, 0.875, 0.75, 0.625, 0.75, 0.0, 0.0, 1.0, 0.0, 1.0, 1.0, 0.0, 1.0, 0.375, 0.0, 0.625, 0.0, 0.625, 0.25, 0.375, 0.25, 0.375, 0.5, 0.625, 0.5, 0.625, 0.75, 0.375, 0.75, 0.375, 0.75, 0.625, 0.75, 0.625, 1.0, 0.375, 1.0, 0.125, 0.5, 0.375, 0.5, 0.375, 0.75, 0.125, 0.75, 0.625, 0.5, 0.875, 0.5, 0.875, 0.75, 0.625, 0.75, 0.375, 0.0, 0.625, 0.0, 0.625, 0.25, 0.375, 0.25, 0.375, 0.5, 0.625, 0.5, 0.625, 0.75, 0.375, 0.75, 0.375, 0.75, 0.625, 0.75, 0.625, 1.0, 0.375, 1.0, 0.125, 0.5, 0.375, 0.5, 0.375, 0.75, 0.125, 0.75, 0.625, 0.5, 0.875, 0.5, 0.875, 0.75, 0.625, 0.75, 0.0, 0.0, 1.0, 0.0, 1.0, 1.0, 0.0, 1.0, 0.375, 0.0, 0.625, 0.0, 0.625, 0.25, 0.375, 0.25, 0.375, 0.5, 0.625, 0.5, 0.625, 0.75, 0.375, 0.75, 0.375, 0.75, 0.625, 0.75, 0.625, 1.0, 0.375, 1.0, 0.125, 0.5, 0.375, 0.5, 0.375, 0.75, 0.125, 0.75, 0.625, 0.5, 0.875, 0.5, 0.875, 0.75, 0.625, 0.75, 0.375, 0.0, 0.625, 0.0, 0.625, 0.25, 0.375, 0.25, 0.375, 0.5, 0.625, 0.5, 0.625, 0.75, 0.375, 0.75, 0.375, 0.75, 0.625, 0.75, 0.625, 1.0, 0.375, 1.0, 0.125, 0.5, 0.375, 0.5, 0.375, 0.75, 0.125, 0.75, 0.625, 0.5, 0.875, 0.5, 0.875, 0.75, 0.625, 0.75, 0.0, 0.0, 1.0, 0.0, 1.0, 1.0, 0.0, 1.0, 0.375, 0.0, 0.625, 0.0, 0.625, 0.25, 0.375, 0.25, 0.375, 0.5, 0.625, 0.5, 0.625, 0.75, 0.375, 0.75, 0.125, 0.5, 0.375, 0.5, 0.375, 0.75, 0.125, 0.75, 0.625, 0.5, 0.875, 0.5, 0.875, 0.75, 0.625, 0.75, 0.375, 0.0, 0.625, 0.0, 0.625, 0.25, 0.375, 0.25, 0.375, 0.5, 0.625, 0.5, 0.625, 0.75, 0.375, 0.75, 0.375, 0.75, 0.625, 0.75, 0.625, 1.0, 0.375, 1.0, 0.125, 0.5, 0.375, 0.5, 0.375, 0.75, 0.125, 0.75, 0.625, 0.5, 0.875, 0.5, 0.875, 0.75, 0.625, 0.75, 0.0, 0.0, 1.0, 0.0, 1.0, 1.0, 0.0, 1.0, 0.375, 0.0, 0.625, 0.0, 0.625, 0.25, 0.375, 0.25, 0.375, 0.25, 0.625, 0.25, 0.625, 0.5, 0.375, 0.5, 0.375, 0.5, 0.625, 0.5, 0.625, 0.75, 0.375, 0.75, 0.375, 0.75, 0.625, 0.75, 0.625, 1.0, 0.375, 1.0, 0.125, 0.5, 0.375, 0.5, 0.375, 0.75, 0.125, 0.75, 0.625, 0.5, 0.875, 0.5, 0.875, 0.75, 0.625, 0.75, 0.375, 0.0, 0.625, 0.0, 0.625, 0.25, 0.375, 0.25, 0.375, 0.5, 0.625, 0.5, 0.625, 0.75, 0.375, 0.75, 0.375, 0.75, 0.625, 0.75, 0.625, 1.0, 0.375, 1.0, 0.125, 0.5, 0.375, 0.5, 0.375, 0.75, 0.125, 0.75, 0.625, 0.5, 0.875, 0.5, 0.875, 0.75, 0.625, 0.75, 0.0, 0.0, 1.0, 0.0, 1.0, 1.0, 0.0, 1.0, 0.375, 0.0, 0.625, 0.0, 0.625, 0.25, 0.375, 0.25, 0.375, 0.5, 0.625, 0.5, 0.625, 0.75, 0.375, 0.75, 0.375, 0.75, 0.625, 0.75, 0.625, 1.0, 0.375, 1.0, 0.125, 0.5, 0.375, 0.5, 0.375, 0.75, 0.125, 0.75, 0.625, 0.5, 0.875, 0.5, 0.875, 0.75, 0.625, 0.75, 0.375, 0.0, 0.625, 0.0, 0.625, 0.25, 0.375, 0.25, 0.375, 0.5, 0.625, 0.5, 0.625, 0.75, 0.375, 0.75, 0.375, 0.75, 0.625, 0.75, 0.625, 1.0, 0.375, 1.0, 0.125, 0.5, 0.375, 0.5, 0.375, 0.75, 0.125, 0.75, 0.625, 0.5, 0.875, 0.5, 0.875, 0.75, 0.625, 0.75, 0.0, 0.0, 1.0, 0.0, 1.0, 1.0, 0.0, 1.0, 0.375, 0.0, 0.625, 0.0, 0.625, 0.25, 0.375, 0.25, 0.375, 0.5, 0.625, 0.5, 0.625, 0.75, 0.375, 0.75, 0.375, 0.75, 0.625, 0.75, 0.625, 1.0, 0.375, 1.0, 0.125, 0.5, 0.375, 0.5, 0.375, 0.75, 0.125, 0.75, 0.625, 0.5, 0.875, 0.5, 0.875, 0.75, 0.625, 0.75, 0.375, 0.0, 0.625, 0.0, 0.625, 0.25, 0.375, 0.25, 0.375, 0.5, 0.625, 0.5, 0.625, 0.75, 0.375, 0.75, 0.375, 0.75, 0.625, 0.75, 0.625, 1.0, 0.375, 1.0, 0.125, 0.5, 0.375, 0.5, 0.375, 0.75, 0.125, 0.75, 0.625, 0.5, 0.875, 0.5, 0.875, 0.75, 0.625, 0.75, 0.0, 0.0, 1.0, 0.0, 1.0, 1.0, 0.0, 1.0, 0.375, 0.0, 0.625, 0.0, 0.625, 0.25, 0.375, 0.25, 0.375, 0.5, 0.625, 0.5, 0.625, 0.75, 0.375, 0.75, 0.375, 0.75, 0.625, 0.75, 0.625, 1.0, 0.375, 1.0, 0.125, 0.5, 0.375, 0.5, 0.375, 0.75, 0.125, 0.75, 0.625, 0.5, 0.875, 0.5, 0.875, 0.75, 0.625, 0.75, 0.375, 0.0, 0.625, 0.0, 0.625, 0.25, 0.375, 0.25, 0.375, 0.5, 0.625, 0.5, 0.625, 0.75, 0.375, 0.75, 0.375, 0.75, 0.625, 0.75, 0.625, 1.0, 0.375, 1.0, 0.125, 0.5, 0.375, 0.5, 0.375, 0.75, 0.125, 0.75, 0.625, 0.5, 0.875, 0.5, 0.875, 0.75, 0.625, 0.75, 0.0, 0.0, 1.0, 0.0, 1.0, 1.0, 0.0, 1.0, 0.375, 0.0, 0.625, 0.0, 0.625, 0.25, 0.375, 0.25, 0.375, 0.5, 0.625, 0.5, 0.625, 0.75, 0.375, 0.75, 0.375, 0.75, 0.625, 0.75, 0.625, 1.0, 0.375, 1.0, 0.125, 0.5, 0.375, 0.5, 0.375, 0.75, 0.125, 0.75, 0.625, 0.5, 0.875, 0.5, 0.875, 0.75, 0.625, 0.75, 0.375, 0.0, 0.625, 0.0, 0.625, 0.25, 0.375, 0.25, 0.375, 0.5, 0.625, 0.5, 0.625, 0.75, 0.375, 0.75, 0.375, 0.75, 0.625, 0.75, 0.625, 1.0, 0.375, 1.0, 0.125, 0.5, 0.375, 0.5, 0.375, 0.75, 0.125, 0.75, 0.625, 0.5, 0.875, 0.5, 0.875, 0.75, 0.625, 0.75, 0.0, 0.0, 1.0, 0.0, 1.0, 1.0, 0.0, 1.0, 0.375, 0.0, 0.625, 0.0, 0.625, 0.25, 0.375, 0.25, 0.375, 0.5, 0.625, 0.5, 0.625, 0.75, 0.375, 0.75, 0.375, 0.75, 0.625, 0.75, 0.625, 1.0, 0.375, 1.0, 0.125, 0.5, 0.375, 0.5, 0.375, 0.75, 0.125, 0.75, 0.625, 0.5, 0.875, 0.5, 0.875, 0.75, 0.625, 0.75, 0.375, 0.0, 0.625, 0.0, 0.625, 0.25, 0.375, 0.25, 0.375, 0.5, 0.625, 0.5, 0.625, 0.75, 0.375, 0.75, 0.375, 0.75, 0.625, 0.75, 0.625, 1.0, 0.375, 1.0, 0.125, 0.5, 0.375, 0.5, 0.375, 0.75, 0.125, 0.75, 0.625, 0.5, 0.875, 0.5, 0.875, 0.75, 0.625, 0.75, 0.0, 0.0, 1.0, 0.0, 1.0, 1.0, 0.0, 1.0, 0.375, 0.0, 0.625, 0.0, 0.625, 0.25, 0.375, 0.25, 0.375, 0.5, 0.625, 0.5, 0.625, 0.75, 0.375, 0.75, 0.375, 0.75, 0.625, 0.75, 0.625, 1.0, 0.375, 1.0, 0.125, 0.5, 0.375, 0.5, 0.375, 0.75, 0.125, 0.75, 0.625, 0.5, 0.875, 0.5, 0.875, 0.75, 0.625, 0.75, 0.375, 0.0, 0.625, 0.0, 0.625, 0.25, 0.375, 0.25, 0.375, 0.5, 0.625, 0.5, 0.625, 0.75, 0.375, 0.75, 0.375, 0.75, 0.625, 0.75, 0.625, 1.0, 0.375, 1.0, 0.125, 0.5, 0.375, 0.5, 0.375, 0.75, 0.125, 0.75, 0.625, 0.5, 0.875, 0.5, 0.875, 0.75, 0.625, 0.75, 0.0, 0.0, 1.0, 0.0, 1.0, 1.0, 0.0, 1.0, 0.375, 0.0, 0.625, 0.0, 0.625, 0.25, 0.375, 0.25, 0.375, 0.5, 0.625, 0.5, 0.625, 0.75, 0.375, 0.75, 0.375, 0.75, 0.625, 0.75, 0.625, 1.0, 0.375, 1.0, 0.125, 0.5, 0.375, 0.5, 0.375, 0.75, 0.125, 0.75, 0.625, 0.5, 0.875, 0.5, 0.875, 0.75, 0.625, 0.75, 0.375, 0.0, 0.625, 0.0, 0.625, 0.25, 0.375, 0.25, 0.375, 0.5, 0.625, 0.5, 0.625, 0.75, 0.375, 0.75, 0.375, 0.75, 0.625, 0.75, 0.625, 1.0, 0.375, 1.0, 0.125, 0.5, 0.375, 0.5, 0.375, 0.75, 0.125, 0.75, 0.625, 0.5, 0.875, 0.5, 0.875, 0.75, 0.625, 0.75, 0.0, 0.0, 1.0, 0.0, 1.0, 1.0, 0.0, 1.0, 0.375, 0.0, 0.625, 0.0, 0.625, 0.25, 0.375, 0.25, 0.375, 0.5, 0.625, 0.5, 0.625, 0.75, 0.375, 0.75, 0.375, 0.75, 0.625, 0.75, 0.625, 1.0, 0.375, 1.0, 0.125, 0.5, 0.375, 0.5, 0.375, 0.75, 0.125, 0.75, 0.625, 0.5, 0.875, 0.5, 0.875, 0.75, 0.625, 0.75, 0.375, 0.0, 0.625, 0.0, 0.625, 0.25, 0.375, 0.25, 0.375, 0.5, 0.625, 0.5, 0.625, 0.75, 0.375, 0.75, 0.375, 0.75, 0.625, 0.75, 0.625, 1.0, 0.375, 1.0, 0.125, 0.5, 0.375, 0.5, 0.375, 0.75, 0.125, 0.75, 0.625, 0.5, 0.875, 0.5, 0.875, 0.75, 0.625, 0.75, 0.0, 0.0, 1.0, 0.0, 1.0, 1.0, 0.0, 1.0, 0.375, 0.0, 0.625, 0.0, 0.625, 0.25, 0.375, 0.25, 0.375, 0.5, 0.625, 0.5, 0.625, 0.75, 0.375, 0.75, 0.375, 0.75, 0.625, 0.75, 0.625, 1.0, 0.375, 1.0, 0.125, 0.5, 0.375, 0.5, 0.375, 0.75, 0.125, 0.75, 0.625, 0.5, 0.875, 0.5, 0.875, 0.75, 0.625, 0.75, 0.375, 0.0, 0.625, 0.0, 0.625, 0.25, 0.375, 0.25, 0.375, 0.5, 0.625, 0.5, 0.625, 0.75, 0.375, 0.75, 0.375, 0.75, 0.625, 0.75, 0.625, 1.0, 0.375, 1.0, 0.125, 0.5, 0.375, 0.5, 0.375, 0.75, 0.125, 0.75, 0.625, 0.5, 0.875, 0.5, 0.875, 0.75, 0.625, 0.75, 0.0, 0.0, 1.0, 0.0, 1.0, 1.0, 0.0, 1.0, 0.375, 0.0, 0.625, 0.0, 0.625, 0.25, 0.375, 0.25, 0.375, 0.5, 0.625, 0.5, 0.625, 0.75, 0.375, 0.75, 0.375, 0.75, 0.625, 0.75, 0.625, 1.0, 0.375, 1.0, 0.125, 0.5, 0.375, 0.5, 0.375, 0.75, 0.125, 0.75, 0.625, 0.5, 0.875, 0.5, 0.875, 0.75, 0.625, 0.75, 0.375, 0.0, 0.625, 0.0, 0.625, 0.25, 0.375, 0.25, 0.375, 0.5, 0.625, 0.5, 0.625, 0.75, 0.375, 0.75, 0.375, 0.75, 0.625, 0.75, 0.625, 1.0, 0.375, 1.0, 0.125, 0.5, 0.375, 0.5, 0.375, 0.75, 0.125, 0.75, 0.625, 0.5, 0.875, 0.5, 0.875, 0.75, 0.625, 0.75, 0.0, 0.0, 1.0, 0.0, 1.0, 1.0, 0.0, 1.0, 0.375, 0.0, 0.625, 0.0, 0.625, 0.25, 0.375, 0.25, 0.375, 0.5, 0.625, 0.5, 0.625, 0.75, 0.375, 0.75, 0.375, 0.75, 0.625, 0.75, 0.625, 1.0, 0.375, 1.0, 0.125, 0.5, 0.375, 0.5, 0.375, 0.75, 0.125, 0.75, 0.625, 0.5, 0.875, 0.5, 0.875, 0.75, 0.625, 0.75, 0.375, 0.0, 0.625, 0.0, 0.625, 0.25, 0.375, 0.25, 0.375, 0.5, 0.625, 0.5, 0.625, 0.75, 0.375, 0.75, 0.375, 0.75, 0.625, 0.75, 0.625, 1.0, 0.375, 1.0, 0.125, 0.5, 0.375, 0.5, 0.375, 0.75, 0.125, 0.75, 0.625, 0.5, 0.875, 0.5, 0.875, 0.75, 0.625, 0.75, 0.0, 0.0, 1.0, 0.0, 1.0, 1.0, 0.0, 1.0, 0.375, 0.0, 0.625, 0.0, 0.625, 0.25, 0.375, 0.25, 0.375, 0.5, 0.625, 0.5, 0.625, 0.75, 0.375, 0.75, 0.375, 0.75, 0.625, 0.75, 0.625, 1.0, 0.375, 1.0, 0.125, 0.5, 0.375, 0.5, 0.375, 0.75, 0.125, 0.75, 0.625, 0.5, 0.875, 0.5, 0.875, 0.75, 0.625, 0.75, 0.375, 0.0, 0.625, 0.0, 0.625, 0.25, 0.375, 0.25, 0.375, 0.5, 0.625, 0.5, 0.625, 0.75, 0.375, 0.75, 0.375, 0.75, 0.625, 0.75, 0.625, 1.0, 0.375, 1.0, 0.125, 0.5, 0.375, 0.5, 0.375, 0.75, 0.125, 0.75, 0.625, 0.5, 0.875, 0.5, 0.875, 0.75, 0.625, 0.75, 0.0, 0.0, 1.0, 0.0, 1.0, 1.0, 0.0, 1.0, 0.375, 0.0, 0.625, 0.0, 0.625, 0.25, 0.375, 0.25, 0.375, 0.5, 0.625, 0.5, 0.625, 0.75, 0.375, 0.75, 0.375, 0.75, 0.625, 0.75, 0.625, 1.0, 0.375, 1.0, 0.125, 0.5, 0.375, 0.5, 0.375, 0.75, 0.125, 0.75, 0.625, 0.5, 0.875, 0.5, 0.875, 0.75, 0.625, 0.75, 0.375, 0.0, 0.625, 0.0, 0.625, 0.25, 0.375, 0.25, 0.375, 0.5, 0.625, 0.5, 0.625, 0.75, 0.375, 0.75, 0.375, 0.75, 0.625, 0.75, 0.625, 1.0, 0.375, 1.0, 0.125, 0.5, 0.375, 0.5, 0.375, 0.75, 0.125, 0.75, 0.625, 0.5, 0.875, 0.5, 0.875, 0.75, 0.625, 0.75, 0.0, 0.0, 1.0, 0.0, 1.0, 1.0, 0.0, 1.0, 0.375, 0.0, 0.625, 0.0, 0.625, 0.25, 0.375, 0.25, 0.375, 0.5, 0.625, 0.5, 0.625, 0.75, 0.375, 0.75, 0.375, 0.75, 0.625, 0.75, 0.625, 1.0, 0.375, 1.0, 0.125, 0.5, 0.375, 0.5, 0.375, 0.75, 0.125, 0.75, 0.625, 0.5, 0.875, 0.5, 0.875, 0.75, 0.625, 0.75, 0.375, 0.0, 0.625, 0.0, 0.625, 0.25, 0.375, 0.25, 0.375, 0.5, 0.625, 0.5, 0.625, 0.75, 0.375, 0.75, 0.375, 0.75, 0.625, 0.75, 0.625, 1.0, 0.375, 1.0, 0.125, 0.5, 0.375, 0.5, 0.375, 0.75, 0.125, 0.75, 0.625, 0.5, 0.875, 0.5, 0.875, 0.75, 0.625, 0.75])
me_plane_001.update()
me_plane = bpy.data.meshes.new('Plane')
me_plane.from_pydata([(-1.0, -2.0, 0.0), (1.0, -2.0, 0.0), (-1.0, 2.0, 0.0), (1.0, 2.0, 0.0), (-1.0, -2.05, -0.05), (-1.0, -2.05, 0.05), (-1.0, -1.95, -0.05), (-1.0, -1.95, 0.05), (1.0, -2.05, -0.05), (1.0, -2.05, 0.05), (1.0, -1.95, -0.05), (1.0, -1.95, 0.05), (-1.0, 1.95, -0.05), (-1.0, 1.95, 0.05), (-1.0, 2.05, -0.05), (-1.0, 2.05, 0.05), (1.0, 1.95, -0.05), (1.0, 1.95, 0.05), (1.0, 2.05, -0.05), (1.0, 2.05, 0.05)], [], [(0, 1, 3, 2), (4, 5, 7, 6), (6, 7, 11, 10), (10, 11, 9, 8), (8, 9, 5, 4), (6, 10, 8, 4), (11, 7, 5, 9), (12, 13, 15, 14), (14, 15, 19, 18), (18, 19, 17, 16), (16, 17, 13, 12), (14, 18, 16, 12), (19, 15, 13, 17)])
_uv = me_plane.uv_layers.new(name='UVMap')
_uv.uv.foreach_set('vector', [0.2561, 0.0122, 0.7439, 0.0122, 0.7439, 0.9878, 0.2561, 0.9878, 0.0, 0.4878, 0.0, 0.5122, 0.02439, 0.5122, 0.02439, 0.4878, 0.2561, 0.4878, 0.2561, 0.5122, 0.7439, 0.5122, 0.7439, 0.4878, 0.02439, 0.4878, 0.02439, 0.5122, 0.0, 0.5122, 0.0, 0.4878, 0.7439, 0.4878, 0.7439, 0.5122, 0.2561, 0.5122, 0.2561, 0.4878, 0.2561, 0.02439, 0.7439, 0.02439, 0.7439, 0.0, 0.2561, 0.0, 0.7439, 0.02439, 0.2561, 0.02439, 0.2561, 0.0, 0.7439, 0.0, 0.9756, 0.4878, 0.9756, 0.5122, 1.0, 0.5122, 1.0, 0.4878, 0.2561, 0.4878, 0.2561, 0.5122, 0.7439, 0.5122, 0.7439, 0.4878, 1.0, 0.4878, 1.0, 0.5122, 0.9756, 0.5122, 0.9756, 0.4878, 0.7439, 0.4878, 0.7439, 0.5122, 0.2561, 0.5122, 0.2561, 0.4878, 0.2561, 1.0, 0.7439, 1.0, 0.7439, 0.9756, 0.2561, 0.9756, 0.7439, 1.0, 0.2561, 1.0, 0.2561, 0.9756, 0.7439, 0.9756])
me_plane.materials.append(mat_uvchecker)
me_plane.update()
me_plane_002 = bpy.data.meshes.new('Plane.002')
me_plane_002.from_pydata([(-1.0, -2.0, 0.0), (1.0, -2.0, 0.0), (-1.0, 2.0, 0.0), (1.0, 2.0, 0.0), (-1.0, -2.05, -0.05), (-1.0, -2.05, 0.05), (-1.0, -1.95, -0.05), (-1.0, -1.95, 0.05), (1.0, -2.05, -0.05), (1.0, -2.05, 0.05), (1.0, -1.95, -0.05), (1.0, -1.95, 0.05), (-1.0, 1.95, -0.05), (-1.0, 1.95, 0.05), (-1.0, 2.05, -0.05), (-1.0, 2.05, 0.05), (1.0, 1.95, -0.05), (1.0, 1.95, 0.05), (1.0, 2.05, -0.05), (1.0, 2.05, 0.05)], [], [(0, 1, 3, 2), (4, 5, 7, 6), (6, 7, 11, 10), (10, 11, 9, 8), (8, 9, 5, 4), (6, 10, 8, 4), (11, 7, 5, 9), (12, 13, 15, 14), (14, 15, 19, 18), (18, 19, 17, 16), (16, 17, 13, 12), (14, 18, 16, 12), (19, 15, 13, 17)])
_uv = me_plane_002.uv_layers.new(name='UVMap')
_uv.uv.foreach_set('vector', [0.2561, 0.0122, 0.7439, 0.0122, 0.7439, 0.9878, 0.2561, 0.9878, 0.0, 0.4878, 0.0, 0.5122, 0.02439, 0.5122, 0.02439, 0.4878, 0.2561, 0.4878, 0.2561, 0.5122, 0.7439, 0.5122, 0.7439, 0.4878, 0.02439, 0.4878, 0.02439, 0.5122, 0.0, 0.5122, 0.0, 0.4878, 0.7439, 0.4878, 0.7439, 0.5122, 0.2561, 0.5122, 0.2561, 0.4878, 0.2561, 0.02439, 0.7439, 0.02439, 0.7439, 0.0, 0.2561, 0.0, 0.7439, 0.02439, 0.2561, 0.02439, 0.2561, 0.0, 0.7439, 0.0, 0.9756, 0.4878, 0.9756, 0.5122, 1.0, 0.5122, 1.0, 0.4878, 0.2561, 0.4878, 0.2561, 0.5122, 0.7439, 0.5122, 0.7439, 0.4878, 1.0, 0.4878, 1.0, 0.5122, 0.9756, 0.5122, 0.9756, 0.4878, 0.7439, 0.4878, 0.7439, 0.5122, 0.2561, 0.5122, 0.2561, 0.4878, 0.2561, 1.0, 0.7439, 1.0, 0.7439, 0.9756, 0.2561, 0.9756, 0.7439, 1.0, 0.2561, 1.0, 0.2561, 0.9756, 0.7439, 0.9756])
me_plane_002.materials.append(mat_uvchecker)
me_plane_002.update()
me_plane_004 = bpy.data.meshes.new('Plane.004')
me_plane_004.from_pydata([(-1.0, -2.0, 0.0), (1.0, -2.0, 0.0), (-1.0, 2.0, 0.0), (1.0, 2.0, 0.0), (-1.0, -2.05, -0.05), (-1.0, -2.05, 0.05), (-1.0, -1.95, -0.05), (-1.0, -1.95, 0.05), (1.0, -2.05, -0.05), (1.0, -2.05, 0.05), (1.0, -1.95, -0.05), (1.0, -1.95, 0.05), (-1.0, 1.95, -0.05), (-1.0, 1.95, 0.05), (-1.0, 2.05, -0.05), (-1.0, 2.05, 0.05), (1.0, 1.95, -0.05), (1.0, 1.95, 0.05), (1.0, 2.05, -0.05), (1.0, 2.05, 0.05)], [], [(0, 1, 3, 2), (4, 5, 7, 6), (6, 7, 11, 10), (10, 11, 9, 8), (8, 9, 5, 4), (6, 10, 8, 4), (11, 7, 5, 9), (12, 13, 15, 14), (14, 15, 19, 18), (18, 19, 17, 16), (16, 17, 13, 12), (14, 18, 16, 12), (19, 15, 13, 17)])
_uv = me_plane_004.uv_layers.new(name='UVMap')
_uv.uv.foreach_set('vector', [0.2561, 0.0122, 0.7439, 0.0122, 0.7439, 0.9878, 0.2561, 0.9878, 0.0, 0.4878, 0.0, 0.5122, 0.02439, 0.5122, 0.02439, 0.4878, 0.2561, 0.4878, 0.2561, 0.5122, 0.7439, 0.5122, 0.7439, 0.4878, 0.02439, 0.4878, 0.02439, 0.5122, 0.0, 0.5122, 0.0, 0.4878, 0.7439, 0.4878, 0.7439, 0.5122, 0.2561, 0.5122, 0.2561, 0.4878, 0.2561, 0.02439, 0.7439, 0.02439, 0.7439, 0.0, 0.2561, 0.0, 0.7439, 0.02439, 0.2561, 0.02439, 0.2561, 0.0, 0.7439, 0.0, 0.9756, 0.4878, 0.9756, 0.5122, 1.0, 0.5122, 1.0, 0.4878, 0.2561, 0.4878, 0.2561, 0.5122, 0.7439, 0.5122, 0.7439, 0.4878, 1.0, 0.4878, 1.0, 0.5122, 0.9756, 0.5122, 0.9756, 0.4878, 0.7439, 0.4878, 0.7439, 0.5122, 0.2561, 0.5122, 0.2561, 0.4878, 0.2561, 1.0, 0.7439, 1.0, 0.7439, 0.9756, 0.2561, 0.9756, 0.7439, 1.0, 0.2561, 1.0, 0.2561, 0.9756, 0.7439, 0.9756])
me_plane_004.materials.append(mat_uvchecker)
me_plane_004.update()
me_cylinder = bpy.data.meshes.new('Cylinder')
me_cylinder.from_pydata([(0.0, 1.0, -1.0), (0.0, 1.0, 1.0), (0.9511, 0.309, -1.0), (0.9511, 0.309, 1.0), (0.5878, -0.809, -1.0), (0.5878, -0.809, 1.0), (-0.5878, -0.809, -1.0), (-0.5878, -0.809, 1.0), (-0.9511, 0.309, -1.0), (-0.9511, 0.309, 1.0)], [], [(0, 1, 3, 2), (2, 3, 5, 4), (4, 5, 7, 6), (3, 1, 9, 7, 5), (6, 7, 9, 8), (8, 9, 1, 0), (0, 2, 4, 6, 8)])
_uv = me_cylinder.uv_layers.new(name='UVMap')
_uv.uv.foreach_set('vector', [1.0, 0.5, 1.0, 1.0, 0.8, 1.0, 0.8, 0.5, 0.8, 0.5, 0.8, 1.0, 0.6, 1.0, 0.6, 0.5, 0.6, 0.5, 0.6, 1.0, 0.4, 1.0, 0.4, 0.5, 0.4783, 0.3242, 0.25, 0.49, 0.02175, 0.3242, 0.1089, 0.05584, 0.3911, 0.05584, 0.4, 0.5, 0.4, 1.0, 0.2, 1.0, 0.2, 0.5, 0.2, 0.5, 0.2, 1.0, 2.98e-08, 1.0, 2.98e-08, 0.5, 0.75, 0.49, 0.9783, 0.3242, 0.8911, 0.05584, 0.6089, 0.05584, 0.5217, 0.3242])
me_cylinder.update()
me_plane_005 = bpy.data.meshes.new('Plane.005')
me_plane_005.from_pydata([(-1.0, -2.0, 0.0), (1.0, -2.0, 0.0), (-1.0, 2.0, 0.0), (1.0, 2.0, 0.0), (-1.0, -2.05, -0.05), (-1.0, -2.05, 0.05), (-1.0, -1.95, -0.05), (-1.0, -1.95, 0.05), (1.0, -2.05, -0.05), (1.0, -2.05, 0.05), (1.0, -1.95, -0.05), (1.0, -1.95, 0.05), (-1.0, 1.95, -0.05), (-1.0, 1.95, 0.05), (-1.0, 2.05, -0.05), (-1.0, 2.05, 0.05), (1.0, 1.95, -0.05), (1.0, 1.95, 0.05), (1.0, 2.05, -0.05), (1.0, 2.05, 0.05)], [], [(0, 1, 3, 2), (4, 5, 7, 6), (6, 7, 11, 10), (10, 11, 9, 8), (8, 9, 5, 4), (6, 10, 8, 4), (11, 7, 5, 9), (12, 13, 15, 14), (14, 15, 19, 18), (18, 19, 17, 16), (16, 17, 13, 12), (14, 18, 16, 12), (19, 15, 13, 17)])
_uv = me_plane_005.uv_layers.new(name='UVMap')
_uv.uv.foreach_set('vector', [0.2561, 0.0122, 0.7439, 0.0122, 0.7439, 0.9878, 0.2561, 0.9878, 0.0, 0.4878, 0.0, 0.5122, 0.02439, 0.5122, 0.02439, 0.4878, 0.2561, 0.4878, 0.2561, 0.5122, 0.7439, 0.5122, 0.7439, 0.4878, 0.02439, 0.4878, 0.02439, 0.5122, 0.0, 0.5122, 0.0, 0.4878, 0.7439, 0.4878, 0.7439, 0.5122, 0.2561, 0.5122, 0.2561, 0.4878, 0.2561, 0.02439, 0.7439, 0.02439, 0.7439, 0.0, 0.2561, 0.0, 0.7439, 0.02439, 0.2561, 0.02439, 0.2561, 0.0, 0.7439, 0.0, 0.9756, 0.4878, 0.9756, 0.5122, 1.0, 0.5122, 1.0, 0.4878, 0.2561, 0.4878, 0.2561, 0.5122, 0.7439, 0.5122, 0.7439, 0.4878, 1.0, 0.4878, 1.0, 0.5122, 0.9756, 0.5122, 0.9756, 0.4878, 0.7439, 0.4878, 0.7439, 0.5122, 0.2561, 0.5122, 0.2561, 0.4878, 0.2561, 1.0, 0.7439, 1.0, 0.7439, 0.9756, 0.2561, 0.9756, 0.7439, 1.0, 0.2561, 1.0, 0.2561, 0.9756, 0.7439, 0.9756])
me_plane_005.materials.append(mat_uvchecker)
me_plane_005.update()

# ---- curves / text
cu_beziercurve = bpy.data.curves.new('BezierCurve', 'CURVE')
cu_beziercurve.dimensions = '3D'
_sp = cu_beziercurve.splines.new('BEZIER'); _sp.bezier_points.add(3)
_sp.bezier_points.foreach_set('co', [-3.242, 9.442, 0.0, -7.496, 6.314, 0.0, -2.912, 3.422, 0.0, -0.004924, 0.0, 0.0])
_sp.bezier_points.foreach_set('handle_left', [-0.9556, 9.417, 0.0, -7.488, 8.601, 0.0, -5.198, 3.43, 0.0, -0.004924, 1.687, 0.0])
_sp.bezier_points.foreach_set('handle_right', [-5.528, 9.467, 0.0, -7.504, 4.028, 0.0, -0.6255, 3.414, 0.0, -0.004924, -1.687, 0.0])
for _p, _l, _r in zip(_sp.bezier_points, ['ALIGNED', 'ALIGNED', 'ALIGNED', 'ALIGNED'], ['ALIGNED', 'ALIGNED', 'ALIGNED', 'ALIGNED']): _p.handle_left_type = _l; _p.handle_right_type = _r
_sp.order_u = 0
_sp.order_v = 0
cu_beziercurve.use_path = True
cu_beziercurve.fill_mode = 'FULL'
cu_beziercircle = bpy.data.curves.new('BezierCircle', 'CURVE')
cu_beziercircle.dimensions = '3D'
_sp = cu_beziercircle.splines.new('BEZIER'); _sp.bezier_points.add(3)
_sp.bezier_points.foreach_set('co', [-50.0, 0.0, 0.0, 0.0, 50.0, 0.0, 50.0, 0.0, 0.0, 0.0, -50.0, 0.0])
_sp.bezier_points.foreach_set('handle_left', [-50.0, -27.61, 0.0, -27.61, 50.0, 0.0, 50.0, 27.61, 0.0, 27.61, -50.0, 0.0])
_sp.bezier_points.foreach_set('handle_right', [-50.0, 27.61, 0.0, 27.61, 50.0, 0.0, 50.0, -27.61, 0.0, -27.61, -50.0, 0.0])
for _p, _l, _r in zip(_sp.bezier_points, ['AUTO', 'AUTO', 'AUTO', 'AUTO'], ['AUTO', 'AUTO', 'AUTO', 'AUTO']): _p.handle_left_type = _l; _p.handle_right_type = _r
_sp.order_u = 0
_sp.order_v = 0
_sp.use_cyclic_u = True
cu_beziercircle.use_path = True
cu_beziercircle.fill_mode = 'FULL'
cu_beziercircle_001 = bpy.data.curves.new('BezierCircle.001', 'CURVE')
cu_beziercircle_001.dimensions = '3D'
_sp = cu_beziercircle_001.splines.new('BEZIER'); _sp.bezier_points.add(3)
_sp.bezier_points.foreach_set('co', [-25.0, 0.0, 0.0, 0.0, 25.0, 0.0, 25.0, 0.0, 0.0, 0.0, -25.0, 0.0])
_sp.bezier_points.foreach_set('handle_left', [-25.0, -13.8, 0.0, -13.8, 25.0, 0.0, 25.0, 13.8, 0.0, 13.8, -25.0, 0.0])
_sp.bezier_points.foreach_set('handle_right', [-25.0, 13.8, 0.0, 13.8, 25.0, 0.0, 25.0, -13.8, 0.0, -13.8, -25.0, 0.0])
for _p, _l, _r in zip(_sp.bezier_points, ['AUTO', 'AUTO', 'AUTO', 'AUTO'], ['AUTO', 'AUTO', 'AUTO', 'AUTO']): _p.handle_left_type = _l; _p.handle_right_type = _r
_sp.order_u = 0
_sp.order_v = 0
_sp.use_cyclic_u = True
cu_beziercircle_001.use_path = True
cu_beziercircle_001.fill_mode = 'FULL'

# ---- objects
ob_plane = bpy.data.objects.new('Plane', me_plane_001)
ob_beziercurve = bpy.data.objects.new('BezierCurve', cu_beziercurve)
ob_plane_001 = bpy.data.objects.new('Plane.001', me_plane)
ob_beziercircle = bpy.data.objects.new('BezierCircle', cu_beziercircle)
ob_beziercircle_001 = bpy.data.objects.new('BezierCircle.001', cu_beziercircle_001)
ob_plane_002 = bpy.data.objects.new('Plane.002', me_plane_002)
ob_plane_003 = bpy.data.objects.new('Plane.003', me_plane_004)
ob_cylinder = bpy.data.objects.new('Cylinder', me_cylinder)
ob_plane_004 = bpy.data.objects.new('Plane.004', me_plane_005)

# ---- transforms, parenting, visibility, modifiers, constraints
ob_plane.location = (0.0, 0.0, 0.0)
ob_beziercurve.location = (0.0, 0.0, 0.0)
ob_beziercurve.scale = (4.717, 4.717, 4.717)
ob_plane_001.location = (0.0, 0.0, 0.0)
_m = ob_plane_001.modifiers.new('Array', 'ARRAY')
_m.count = 157
_m = ob_plane_001.modifiers.new('Curve', 'CURVE')
_m.object = ob_beziercircle
ob_beziercircle.location = (0.0, 0.0, 0.0)
ob_beziercircle_001.location = (0.0, 152.7, 0.0)
ob_plane_002.location = (0.0, 152.7, 0.0)
_m = ob_plane_002.modifiers.new('Array', 'ARRAY')
_m.count = 79
_m = ob_plane_002.modifiers.new('Curve', 'CURVE')
_m.object = ob_beziercircle_001
ob_plane_003.location = (0.0, 124.9, 0.0)
ob_plane_003.rotation_euler = (0.0, -0.0, -1.571)
_m = ob_plane_003.modifiers.new('Array', 'ARRAY')
_m.count = 37
ob_cylinder.location = (0.0, 0.0, 0.0)
ob_cylinder.scale = (50.79, 50.79, 50.79)
ob_plane_004.location = (-50.33, 16.22, 0.0)
ob_plane_004.rotation_euler = (0.0, -0.0, -3.452)
_m = ob_plane_004.modifiers.new('Array', 'ARRAY')
_m.count = 37

# ---- collection membership
col_collection.objects.link(ob_plane)
col_collection.objects.link(ob_beziercurve)
col_collection.objects.link(ob_plane_001)
col_collection.objects.link(ob_beziercircle)
col_collection.objects.link(ob_beziercircle_001)
col_collection.objects.link(ob_plane_002)
col_collection.objects.link(ob_plane_003)
col_collection.objects.link(ob_cylinder)
col_collection.objects.link(ob_plane_004)

# ---- scene / render settings (as saved in the file)
scene.frame_start = 1; scene.frame_end = 250; scene.frame_set(1)
scene.render.engine = 'BLENDER_EEVEE_NEXT'
scene.cycles.sampling_pattern = 'TABULATED_SOBOL'
scene.cycles.use_light_tree = False
scene.view_settings.view_transform = 'Filmic'
bpy.context.view_layer.update()

# ---- added for rendering (the .blend has no active camera and no usable light): camera, sun
cam_auto = bpy.data.cameras.new('AutoCamera')
cam_auto.lens = 50.0
cam_auto.sensor_width = 36.0
cam_auto.clip_end = 4972.27
ob_auto_camera = bpy.data.objects.new('AutoCamera', cam_auto)
scene.collection.objects.link(ob_auto_camera)
ob_auto_camera.location = (249.091, -276.106, 226.657)
ob_auto_camera.rotation_euler = (1.09748, -7.21219e-08, 0.694738)
scene.camera = ob_auto_camera
light_auto_sun = bpy.data.lights.new('AutoSun', 'SUN')
light_auto_sun.energy = 3.0
light_auto_sun.angle = 0.0523599
ob_auto_sun = bpy.data.objects.new('AutoSun', light_auto_sun)
scene.collection.objects.link(ob_auto_sun)
ob_auto_sun.rotation_euler = (0.872665, 0.174533, 0.523599)
bpy.context.view_layer.update()
